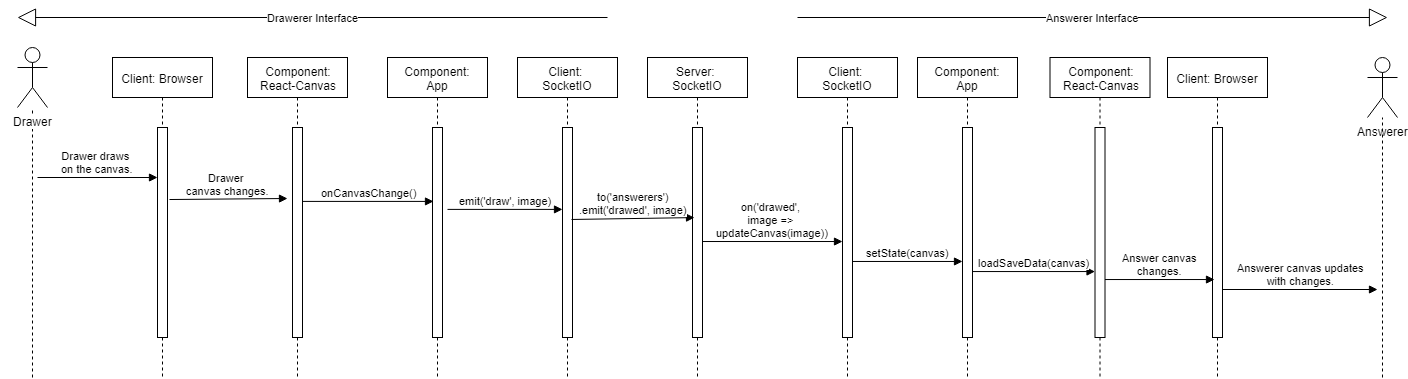

The diagram above was exported from draw.io. Its source (the exported page's mxGraphModel, read from the mxfile embedded in the PNG):
<mxGraphModel dx="1422" dy="745" grid="1" gridSize="10" guides="1" tooltips="1" connect="1" arrows="1" fold="1" page="1" pageScale="1" pageWidth="827" pageHeight="1169" math="0" shadow="0">
  <root>
    <mxCell id="0" />
    <mxCell id="1" parent="0" />
    <mxCell id="zHyX3N_0sZbkonz4H6d3-27" value="" style="endArrow=none;dashed=1;html=1;" parent="1" target="zHyX3N_0sZbkonz4H6d3-1" edge="1">
      <mxGeometry width="50" height="50" relative="1" as="geometry">
        <mxPoint x="35" y="450" as="sourcePoint" />
        <mxPoint x="-15" y="-130" as="targetPoint" />
      </mxGeometry>
    </mxCell>
    <mxCell id="zHyX3N_0sZbkonz4H6d3-1" value="Drawer" style="shape=umlActor;verticalLabelPosition=bottom;labelBackgroundColor=#ffffff;verticalAlign=top;html=1;outlineConnect=0;" parent="1" vertex="1">
      <mxGeometry x="20" y="120" width="30" height="60" as="geometry" />
    </mxCell>
    <mxCell id="Ma7iuCI-I9GFp0dM4xca-1" value="Client: Browser" style="shape=umlLifeline;perimeter=lifelinePerimeter;whiteSpace=wrap;html=1;container=1;collapsible=0;recursiveResize=0;outlineConnect=0;" parent="1" vertex="1">
      <mxGeometry x="115" y="130" width="100" height="320" as="geometry" />
    </mxCell>
    <mxCell id="Ma7iuCI-I9GFp0dM4xca-4" value="" style="html=1;points=[];perimeter=orthogonalPerimeter;" parent="Ma7iuCI-I9GFp0dM4xca-1" vertex="1">
      <mxGeometry x="45" y="70" width="10" height="210" as="geometry" />
    </mxCell>
    <mxCell id="Ma7iuCI-I9GFp0dM4xca-8" value="Drawer draws &lt;br&gt;on the canvas." style="html=1;verticalAlign=bottom;endArrow=block;" parent="1" target="Ma7iuCI-I9GFp0dM4xca-4" edge="1">
      <mxGeometry width="80" relative="1" as="geometry">
        <mxPoint x="40" y="250" as="sourcePoint" />
        <mxPoint x="50" y="470" as="targetPoint" />
      </mxGeometry>
    </mxCell>
    <mxCell id="Ma7iuCI-I9GFp0dM4xca-11" value="Component:&lt;br&gt;React-Canvas" style="shape=umlLifeline;perimeter=lifelinePerimeter;whiteSpace=wrap;html=1;container=1;collapsible=0;recursiveResize=0;outlineConnect=0;" parent="1" vertex="1">
      <mxGeometry x="250" y="130" width="100" height="320" as="geometry" />
    </mxCell>
    <mxCell id="Ma7iuCI-I9GFp0dM4xca-12" value="" style="html=1;points=[];perimeter=orthogonalPerimeter;" parent="Ma7iuCI-I9GFp0dM4xca-11" vertex="1">
      <mxGeometry x="45" y="70" width="10" height="210" as="geometry" />
    </mxCell>
    <mxCell id="Ma7iuCI-I9GFp0dM4xca-13" value="Drawer &lt;br&gt;canvas changes." style="html=1;verticalAlign=bottom;endArrow=block;exitX=1.2;exitY=0.343;exitDx=0;exitDy=0;exitPerimeter=0;" parent="1" source="Ma7iuCI-I9GFp0dM4xca-4" edge="1">
      <mxGeometry width="80" relative="1" as="geometry">
        <mxPoint x="180" y="272" as="sourcePoint" />
        <mxPoint x="290" y="271" as="targetPoint" />
      </mxGeometry>
    </mxCell>
    <mxCell id="Ma7iuCI-I9GFp0dM4xca-16" value="Component:&lt;br&gt;App" style="shape=umlLifeline;perimeter=lifelinePerimeter;whiteSpace=wrap;html=1;container=1;collapsible=0;recursiveResize=0;outlineConnect=0;" parent="1" vertex="1">
      <mxGeometry x="390" y="130" width="100" height="320" as="geometry" />
    </mxCell>
    <mxCell id="Ma7iuCI-I9GFp0dM4xca-17" value="" style="html=1;points=[];perimeter=orthogonalPerimeter;" parent="Ma7iuCI-I9GFp0dM4xca-16" vertex="1">
      <mxGeometry x="45" y="70" width="10" height="210" as="geometry" />
    </mxCell>
    <mxCell id="Ma7iuCI-I9GFp0dM4xca-18" value="onCanvasChange()" style="html=1;verticalAlign=bottom;endArrow=block;entryX=0.1;entryY=0.352;entryDx=0;entryDy=0;entryPerimeter=0;" parent="1" source="Ma7iuCI-I9GFp0dM4xca-12" target="Ma7iuCI-I9GFp0dM4xca-17" edge="1">
      <mxGeometry width="80" relative="1" as="geometry">
        <mxPoint x="182" y="282.03" as="sourcePoint" />
        <mxPoint x="300" y="281" as="targetPoint" />
      </mxGeometry>
    </mxCell>
    <mxCell id="Ma7iuCI-I9GFp0dM4xca-19" value="Client: &lt;br&gt;SocketIO" style="shape=umlLifeline;perimeter=lifelinePerimeter;whiteSpace=wrap;html=1;container=1;collapsible=0;recursiveResize=0;outlineConnect=0;" parent="1" vertex="1">
      <mxGeometry x="520" y="130" width="100" height="320" as="geometry" />
    </mxCell>
    <mxCell id="Ma7iuCI-I9GFp0dM4xca-20" value="" style="html=1;points=[];perimeter=orthogonalPerimeter;" parent="Ma7iuCI-I9GFp0dM4xca-19" vertex="1">
      <mxGeometry x="45" y="70" width="10" height="210" as="geometry" />
    </mxCell>
    <mxCell id="Ma7iuCI-I9GFp0dM4xca-21" value="emit('draw', image)" style="html=1;verticalAlign=bottom;endArrow=block;exitX=1.5;exitY=0.39;exitDx=0;exitDy=0;exitPerimeter=0;" parent="1" source="Ma7iuCI-I9GFp0dM4xca-17" target="Ma7iuCI-I9GFp0dM4xca-20" edge="1">
      <mxGeometry width="80" relative="1" as="geometry">
        <mxPoint x="315" y="283.9200000000001" as="sourcePoint" />
        <mxPoint x="446" y="283.9200000000001" as="targetPoint" />
      </mxGeometry>
    </mxCell>
    <mxCell id="Ma7iuCI-I9GFp0dM4xca-22" value="Server: &lt;br&gt;SocketIO" style="shape=umlLifeline;perimeter=lifelinePerimeter;whiteSpace=wrap;html=1;container=1;collapsible=0;recursiveResize=0;outlineConnect=0;" parent="1" vertex="1">
      <mxGeometry x="650" y="130" width="100" height="320" as="geometry" />
    </mxCell>
    <mxCell id="Ma7iuCI-I9GFp0dM4xca-23" value="" style="html=1;points=[];perimeter=orthogonalPerimeter;" parent="Ma7iuCI-I9GFp0dM4xca-22" vertex="1">
      <mxGeometry x="45" y="70" width="10" height="210" as="geometry" />
    </mxCell>
    <mxCell id="Ma7iuCI-I9GFp0dM4xca-24" value="to('answerers')&lt;br&gt;.emit('drawed', image)" style="html=1;verticalAlign=bottom;endArrow=block;exitX=0.9;exitY=0.438;exitDx=0;exitDy=0;exitPerimeter=0;entryX=0.2;entryY=0.429;entryDx=0;entryDy=0;entryPerimeter=0;" parent="1" source="Ma7iuCI-I9GFp0dM4xca-20" target="Ma7iuCI-I9GFp0dM4xca-23" edge="1">
      <mxGeometry width="80" relative="1" as="geometry">
        <mxPoint x="460" y="291.9000000000001" as="sourcePoint" />
        <mxPoint x="575" y="291.9000000000001" as="targetPoint" />
      </mxGeometry>
    </mxCell>
    <mxCell id="Ma7iuCI-I9GFp0dM4xca-25" value="Client: &lt;br&gt;SocketIO" style="shape=umlLifeline;perimeter=lifelinePerimeter;whiteSpace=wrap;html=1;container=1;collapsible=0;recursiveResize=0;outlineConnect=0;" parent="1" vertex="1">
      <mxGeometry x="800" y="130" width="100" height="320" as="geometry" />
    </mxCell>
    <mxCell id="Ma7iuCI-I9GFp0dM4xca-26" value="" style="html=1;points=[];perimeter=orthogonalPerimeter;" parent="Ma7iuCI-I9GFp0dM4xca-25" vertex="1">
      <mxGeometry x="45" y="70" width="10" height="210" as="geometry" />
    </mxCell>
    <mxCell id="Ma7iuCI-I9GFp0dM4xca-27" value="on('drawed', &lt;br&gt;image =&amp;gt; &lt;br&gt;updateCanvas(image))" style="html=1;verticalAlign=bottom;endArrow=block;exitX=1;exitY=0.543;exitDx=0;exitDy=0;exitPerimeter=0;" parent="1" source="Ma7iuCI-I9GFp0dM4xca-23" target="Ma7iuCI-I9GFp0dM4xca-26" edge="1">
      <mxGeometry width="80" relative="1" as="geometry">
        <mxPoint x="584" y="301.98" as="sourcePoint" />
        <mxPoint x="707" y="300.0899999999999" as="targetPoint" />
      </mxGeometry>
    </mxCell>
    <mxCell id="Ma7iuCI-I9GFp0dM4xca-28" value="Component:&lt;br&gt;App" style="shape=umlLifeline;perimeter=lifelinePerimeter;whiteSpace=wrap;html=1;container=1;collapsible=0;recursiveResize=0;outlineConnect=0;" parent="1" vertex="1">
      <mxGeometry x="920" y="130" width="100" height="320" as="geometry" />
    </mxCell>
    <mxCell id="Ma7iuCI-I9GFp0dM4xca-29" value="" style="html=1;points=[];perimeter=orthogonalPerimeter;" parent="Ma7iuCI-I9GFp0dM4xca-28" vertex="1">
      <mxGeometry x="45" y="70" width="10" height="210" as="geometry" />
    </mxCell>
    <mxCell id="Ma7iuCI-I9GFp0dM4xca-30" value="Component:&lt;br&gt;React-Canvas" style="shape=umlLifeline;perimeter=lifelinePerimeter;whiteSpace=wrap;html=1;container=1;collapsible=0;recursiveResize=0;outlineConnect=0;" parent="1" vertex="1">
      <mxGeometry x="1052.5" y="130" width="100" height="320" as="geometry" />
    </mxCell>
    <mxCell id="Ma7iuCI-I9GFp0dM4xca-31" value="" style="html=1;points=[];perimeter=orthogonalPerimeter;" parent="Ma7iuCI-I9GFp0dM4xca-30" vertex="1">
      <mxGeometry x="45" y="70" width="10" height="210" as="geometry" />
    </mxCell>
    <mxCell id="Ma7iuCI-I9GFp0dM4xca-32" value="Client: Browser" style="shape=umlLifeline;perimeter=lifelinePerimeter;whiteSpace=wrap;html=1;container=1;collapsible=0;recursiveResize=0;outlineConnect=0;" parent="1" vertex="1">
      <mxGeometry x="1170" y="130" width="100" height="320" as="geometry" />
    </mxCell>
    <mxCell id="Ma7iuCI-I9GFp0dM4xca-33" value="" style="html=1;points=[];perimeter=orthogonalPerimeter;" parent="Ma7iuCI-I9GFp0dM4xca-32" vertex="1">
      <mxGeometry x="45" y="70" width="10" height="210" as="geometry" />
    </mxCell>
    <mxCell id="Ma7iuCI-I9GFp0dM4xca-34" value="setState(canvas)" style="html=1;verticalAlign=bottom;endArrow=block;exitX=1;exitY=0.638;exitDx=0;exitDy=0;exitPerimeter=0;" parent="1" source="Ma7iuCI-I9GFp0dM4xca-26" target="Ma7iuCI-I9GFp0dM4xca-29" edge="1">
      <mxGeometry width="80" relative="1" as="geometry">
        <mxPoint x="715" y="324.03" as="sourcePoint" />
        <mxPoint x="855" y="324.03" as="targetPoint" />
      </mxGeometry>
    </mxCell>
    <mxCell id="Ma7iuCI-I9GFp0dM4xca-35" value="loadSaveData(canvas)" style="html=1;verticalAlign=bottom;endArrow=block;entryX=0;entryY=0.686;entryDx=0;entryDy=0;entryPerimeter=0;" parent="1" source="Ma7iuCI-I9GFp0dM4xca-29" target="Ma7iuCI-I9GFp0dM4xca-31" edge="1">
      <mxGeometry width="80" relative="1" as="geometry">
        <mxPoint x="1020" y="340" as="sourcePoint" />
        <mxPoint x="995" y="343.98" as="targetPoint" />
      </mxGeometry>
    </mxCell>
    <mxCell id="Ma7iuCI-I9GFp0dM4xca-37" value="Answer canvas&lt;br&gt;changes." style="html=1;verticalAlign=bottom;endArrow=block;entryX=0.2;entryY=0.724;entryDx=0;entryDy=0;entryPerimeter=0;" parent="1" source="Ma7iuCI-I9GFp0dM4xca-31" target="Ma7iuCI-I9GFp0dM4xca-33" edge="1">
      <mxGeometry width="80" relative="1" as="geometry">
        <mxPoint x="1170" y="352" as="sourcePoint" />
        <mxPoint x="1145" y="354.05999999999995" as="targetPoint" />
      </mxGeometry>
    </mxCell>
    <mxCell id="Ma7iuCI-I9GFp0dM4xca-38" value="Answerer" style="shape=umlActor;verticalLabelPosition=bottom;labelBackgroundColor=#ffffff;verticalAlign=top;html=1;outlineConnect=0;" parent="1" vertex="1">
      <mxGeometry x="1370" y="130" width="30" height="60" as="geometry" />
    </mxCell>
    <mxCell id="Ma7iuCI-I9GFp0dM4xca-39" value="" style="endArrow=none;dashed=1;html=1;" parent="1" target="Ma7iuCI-I9GFp0dM4xca-38" edge="1">
      <mxGeometry width="50" height="50" relative="1" as="geometry">
        <mxPoint x="1385" y="450" as="sourcePoint" />
        <mxPoint x="770" y="470" as="targetPoint" />
      </mxGeometry>
    </mxCell>
    <mxCell id="Ma7iuCI-I9GFp0dM4xca-40" value="Answerer canvas updates&lt;br&gt;with changes." style="html=1;verticalAlign=bottom;endArrow=block;" parent="1" source="Ma7iuCI-I9GFp0dM4xca-33" edge="1">
      <mxGeometry width="80" relative="1" as="geometry">
        <mxPoint x="1330" y="362" as="sourcePoint" />
        <mxPoint x="1380" y="362" as="targetPoint" />
      </mxGeometry>
    </mxCell>
    <mxCell id="Ma7iuCI-I9GFp0dM4xca-41" value="Drawerer Interface" style="endArrow=block;endSize=16;endFill=0;html=1;" parent="1" edge="1">
      <mxGeometry width="160" relative="1" as="geometry">
        <mxPoint x="610" y="90" as="sourcePoint" />
        <mxPoint x="20" y="90" as="targetPoint" />
      </mxGeometry>
    </mxCell>
    <mxCell id="Ma7iuCI-I9GFp0dM4xca-43" value="Answerer Interface" style="endArrow=block;endSize=16;endFill=0;html=1;" parent="1" edge="1">
      <mxGeometry width="160" relative="1" as="geometry">
        <mxPoint x="800" y="90" as="sourcePoint" />
        <mxPoint x="1390" y="90" as="targetPoint" />
      </mxGeometry>
    </mxCell>
  </root>
</mxGraphModel>